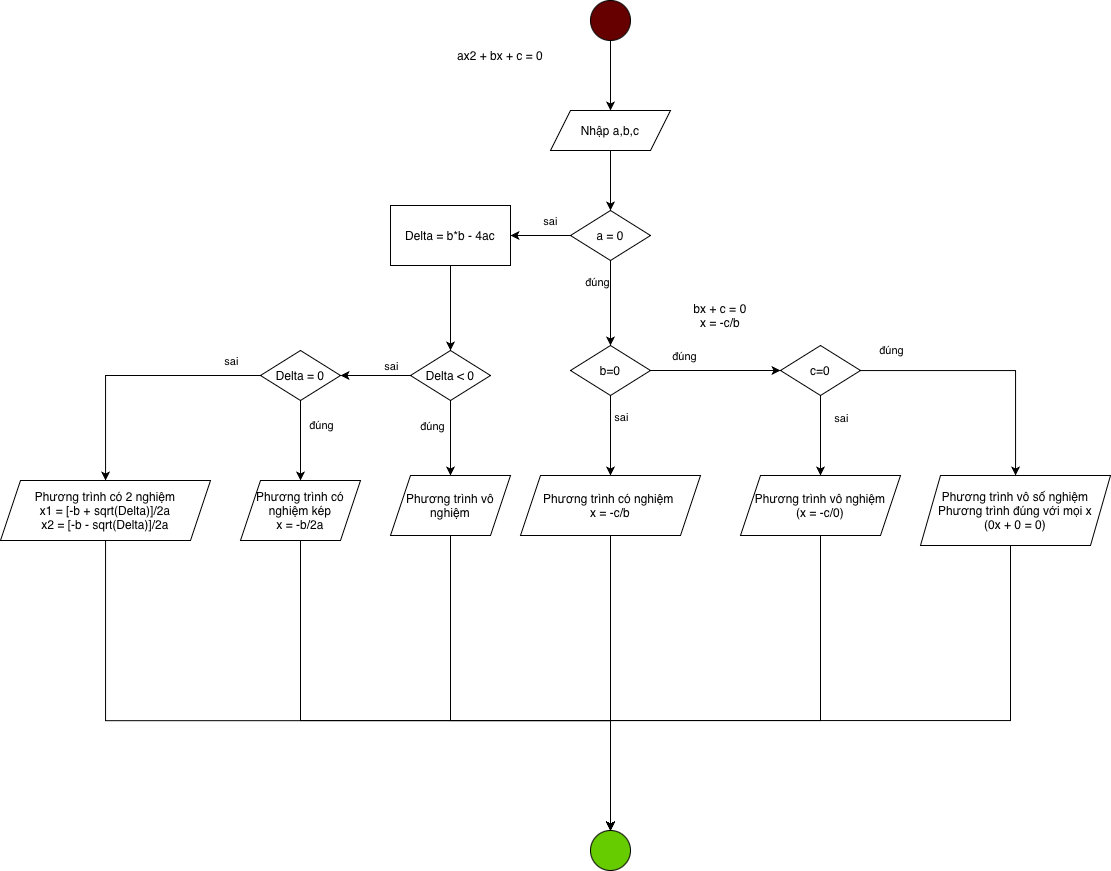

The diagram above was exported from draw.io. Its source (the exported page's mxGraphModel, read from the mxfile embedded in the PNG):
<mxGraphModel dx="2574" dy="913" grid="1" gridSize="10" guides="1" tooltips="1" connect="1" arrows="1" fold="1" page="1" pageScale="1" pageWidth="827" pageHeight="1169" math="0" shadow="0">
  <root>
    <mxCell id="0" />
    <mxCell id="1" parent="0" />
    <mxCell id="f8ItbV4V-92EWDgvUYwe-3" edge="1" parent="1" source="f8ItbV4V-92EWDgvUYwe-1" style="edgeStyle=orthogonalEdgeStyle;rounded=0;orthogonalLoop=1;jettySize=auto;html=1;" target="f8ItbV4V-92EWDgvUYwe-2" value="">
      <mxGeometry relative="1" as="geometry" />
    </mxCell>
    <mxCell id="f8ItbV4V-92EWDgvUYwe-1" parent="1" style="ellipse;whiteSpace=wrap;html=1;aspect=fixed;fillColor=#660000;" value="" vertex="1">
      <mxGeometry height="40" width="40" x="300" y="80" as="geometry" />
    </mxCell>
    <mxCell id="f8ItbV4V-92EWDgvUYwe-5" edge="1" parent="1" source="f8ItbV4V-92EWDgvUYwe-2" style="edgeStyle=orthogonalEdgeStyle;rounded=0;orthogonalLoop=1;jettySize=auto;html=1;" target="f8ItbV4V-92EWDgvUYwe-4" value="">
      <mxGeometry relative="1" as="geometry" />
    </mxCell>
    <mxCell id="f8ItbV4V-92EWDgvUYwe-2" parent="1" style="shape=parallelogram;perimeter=parallelogramPerimeter;whiteSpace=wrap;html=1;fixedSize=1;fillColor=#FFFFFF;" value="Nhập a,b,c" vertex="1">
      <mxGeometry height="40" width="120" x="260" y="190" as="geometry" />
    </mxCell>
    <mxCell id="f8ItbV4V-92EWDgvUYwe-10" edge="1" parent="1" source="f8ItbV4V-92EWDgvUYwe-4" style="edgeStyle=orthogonalEdgeStyle;rounded=0;orthogonalLoop=1;jettySize=auto;html=1;" target="f8ItbV4V-92EWDgvUYwe-9" value="">
      <mxGeometry relative="1" as="geometry" />
    </mxCell>
    <mxCell id="f8ItbV4V-92EWDgvUYwe-11" connectable="0" parent="f8ItbV4V-92EWDgvUYwe-10" style="edgeLabel;html=1;align=center;verticalAlign=middle;resizable=0;points=[];" value="đúng" vertex="1">
      <mxGeometry relative="1" x="-0.1464" as="geometry">
        <mxPoint x="-14" y="-15" as="offset" />
      </mxGeometry>
    </mxCell>
    <mxCell id="PecE35h_Ch7g6slmSgGk-2" edge="1" parent="1" source="f8ItbV4V-92EWDgvUYwe-4" style="edgeStyle=orthogonalEdgeStyle;rounded=0;orthogonalLoop=1;jettySize=auto;html=1;" target="PecE35h_Ch7g6slmSgGk-1" value="">
      <mxGeometry relative="1" as="geometry" />
    </mxCell>
    <mxCell id="PecE35h_Ch7g6slmSgGk-20" connectable="0" parent="PecE35h_Ch7g6slmSgGk-2" style="edgeLabel;html=1;align=center;verticalAlign=middle;resizable=0;points=[];" value="sai" vertex="1">
      <mxGeometry relative="1" x="-0.4191" as="geometry">
        <mxPoint x="-3" y="-15" as="offset" />
      </mxGeometry>
    </mxCell>
    <mxCell id="f8ItbV4V-92EWDgvUYwe-4" parent="1" style="rhombus;whiteSpace=wrap;html=1;fillColor=#FFFFFF;" value="a = 0" vertex="1">
      <mxGeometry height="50" width="80" x="280" y="290" as="geometry" />
    </mxCell>
    <mxCell id="f8ItbV4V-92EWDgvUYwe-6" parent="1" style="text;html=1;whiteSpace=wrap;strokeColor=none;fillColor=none;align=center;verticalAlign=middle;rounded=0;" value="ax2 + bx + c = 0" vertex="1">
      <mxGeometry height="30" width="100" x="160" y="120" as="geometry" />
    </mxCell>
    <mxCell id="f8ItbV4V-92EWDgvUYwe-7" parent="1" style="text;html=1;whiteSpace=wrap;strokeColor=none;fillColor=none;align=center;verticalAlign=middle;rounded=0;" value="bx + c = 0&lt;div&gt;x = -c/b&lt;/div&gt;" vertex="1">
      <mxGeometry height="30" width="100" x="380" y="380" as="geometry" />
    </mxCell>
    <mxCell id="f8ItbV4V-92EWDgvUYwe-13" edge="1" parent="1" source="f8ItbV4V-92EWDgvUYwe-9" style="edgeStyle=orthogonalEdgeStyle;rounded=0;orthogonalLoop=1;jettySize=auto;html=1;" target="f8ItbV4V-92EWDgvUYwe-12" value="">
      <mxGeometry relative="1" as="geometry" />
    </mxCell>
    <mxCell id="f8ItbV4V-92EWDgvUYwe-14" connectable="0" parent="f8ItbV4V-92EWDgvUYwe-13" style="edgeLabel;html=1;align=center;verticalAlign=middle;resizable=0;points=[];" value="đúng" vertex="1">
      <mxGeometry relative="1" x="-0.4917" y="-1" as="geometry">
        <mxPoint y="-16" as="offset" />
      </mxGeometry>
    </mxCell>
    <mxCell id="f8ItbV4V-92EWDgvUYwe-25" edge="1" parent="1" source="f8ItbV4V-92EWDgvUYwe-9" style="edgeStyle=orthogonalEdgeStyle;rounded=0;orthogonalLoop=1;jettySize=auto;html=1;" target="f8ItbV4V-92EWDgvUYwe-24" value="">
      <mxGeometry relative="1" as="geometry" />
    </mxCell>
    <mxCell id="f8ItbV4V-92EWDgvUYwe-27" connectable="0" parent="f8ItbV4V-92EWDgvUYwe-25" style="edgeLabel;html=1;align=center;verticalAlign=middle;resizable=0;points=[];" value="sai" vertex="1">
      <mxGeometry relative="1" x="-0.36" y="3" as="geometry">
        <mxPoint x="7" y="-4" as="offset" />
      </mxGeometry>
    </mxCell>
    <mxCell id="f8ItbV4V-92EWDgvUYwe-9" parent="1" style="rhombus;whiteSpace=wrap;html=1;fillColor=#FFFFFF;" value="b=0" vertex="1">
      <mxGeometry height="50" width="80" x="280" y="425" as="geometry" />
    </mxCell>
    <mxCell id="f8ItbV4V-92EWDgvUYwe-16" edge="1" parent="1" source="f8ItbV4V-92EWDgvUYwe-12" style="edgeStyle=orthogonalEdgeStyle;rounded=0;orthogonalLoop=1;jettySize=auto;html=1;" target="f8ItbV4V-92EWDgvUYwe-15" value="">
      <mxGeometry relative="1" as="geometry" />
    </mxCell>
    <mxCell id="f8ItbV4V-92EWDgvUYwe-19" connectable="0" parent="f8ItbV4V-92EWDgvUYwe-16" style="edgeLabel;html=1;align=center;verticalAlign=middle;resizable=0;points=[];" value="đúng" vertex="1">
      <mxGeometry relative="1" x="0.2286" y="1" as="geometry">
        <mxPoint x="-126" y="-25" as="offset" />
      </mxGeometry>
    </mxCell>
    <mxCell id="f8ItbV4V-92EWDgvUYwe-21" edge="1" parent="1" source="f8ItbV4V-92EWDgvUYwe-12" style="edgeStyle=orthogonalEdgeStyle;rounded=0;orthogonalLoop=1;jettySize=auto;html=1;" target="f8ItbV4V-92EWDgvUYwe-20" value="">
      <mxGeometry relative="1" as="geometry" />
    </mxCell>
    <mxCell id="f8ItbV4V-92EWDgvUYwe-23" connectable="0" parent="f8ItbV4V-92EWDgvUYwe-21" style="edgeLabel;html=1;align=center;verticalAlign=middle;resizable=0;points=[];" value="sai" vertex="1">
      <mxGeometry relative="1" x="-0.12" as="geometry">
        <mxPoint x="20" y="-13" as="offset" />
      </mxGeometry>
    </mxCell>
    <mxCell id="f8ItbV4V-92EWDgvUYwe-12" parent="1" style="rhombus;whiteSpace=wrap;html=1;fillColor=#FFFFFF;" value="c=0" vertex="1">
      <mxGeometry height="50" width="80" x="490" y="425" as="geometry" />
    </mxCell>
    <mxCell id="f8ItbV4V-92EWDgvUYwe-18" edge="1" parent="1" source="f8ItbV4V-92EWDgvUYwe-15" style="edgeStyle=orthogonalEdgeStyle;rounded=0;orthogonalLoop=1;jettySize=auto;html=1;exitX=0.5;exitY=1;exitDx=0;exitDy=0;" target="f8ItbV4V-92EWDgvUYwe-17">
      <mxGeometry relative="1" as="geometry">
        <Array as="points">
          <mxPoint x="720" y="625" />
          <mxPoint x="720" y="800" />
          <mxPoint x="320" y="800" />
        </Array>
      </mxGeometry>
    </mxCell>
    <mxCell id="f8ItbV4V-92EWDgvUYwe-15" parent="1" style="shape=parallelogram;perimeter=parallelogramPerimeter;whiteSpace=wrap;html=1;fixedSize=1;fillColor=#FFFFFF;" value="Phương trình vô số nghiệm&lt;div&gt;Phương trình đúng với mọi x&lt;/div&gt;&lt;div&gt;(0x + 0 = 0)&lt;/div&gt;" vertex="1">
      <mxGeometry height="70" width="190" x="630" y="555" as="geometry" />
    </mxCell>
    <mxCell id="f8ItbV4V-92EWDgvUYwe-17" parent="1" style="ellipse;whiteSpace=wrap;html=1;aspect=fixed;fillColor=#66CC00;" value="" vertex="1">
      <mxGeometry height="40" width="40" x="300" y="910" as="geometry" />
    </mxCell>
    <mxCell id="f8ItbV4V-92EWDgvUYwe-22" edge="1" parent="1" source="f8ItbV4V-92EWDgvUYwe-20" style="edgeStyle=orthogonalEdgeStyle;rounded=0;orthogonalLoop=1;jettySize=auto;html=1;entryX=0.5;entryY=0;entryDx=0;entryDy=0;" target="f8ItbV4V-92EWDgvUYwe-17">
      <mxGeometry relative="1" as="geometry">
        <Array as="points">
          <mxPoint x="530" y="800" />
          <mxPoint x="320" y="800" />
        </Array>
      </mxGeometry>
    </mxCell>
    <mxCell id="f8ItbV4V-92EWDgvUYwe-20" parent="1" style="shape=parallelogram;perimeter=parallelogramPerimeter;whiteSpace=wrap;html=1;fixedSize=1;fillColor=#FFFFFF;" value="Phương trình vô nghiệm&lt;div&gt;(x = -c/0)&lt;/div&gt;" vertex="1">
      <mxGeometry height="60" width="160" x="450" y="555" as="geometry" />
    </mxCell>
    <mxCell id="f8ItbV4V-92EWDgvUYwe-26" edge="1" parent="1" source="f8ItbV4V-92EWDgvUYwe-24" style="edgeStyle=orthogonalEdgeStyle;rounded=0;orthogonalLoop=1;jettySize=auto;html=1;entryX=0.5;entryY=0;entryDx=0;entryDy=0;" target="f8ItbV4V-92EWDgvUYwe-17">
      <mxGeometry relative="1" as="geometry">
        <Array as="points">
          <mxPoint x="320" y="910" />
        </Array>
      </mxGeometry>
    </mxCell>
    <mxCell id="f8ItbV4V-92EWDgvUYwe-24" parent="1" style="shape=parallelogram;perimeter=parallelogramPerimeter;whiteSpace=wrap;html=1;fixedSize=1;fillColor=#FFFFFF;" value="Phương trình có nghiệm&amp;nbsp;&lt;div&gt;x = -c/b&lt;/div&gt;" vertex="1">
      <mxGeometry height="60" width="180" x="230" y="555" as="geometry" />
    </mxCell>
    <mxCell id="PecE35h_Ch7g6slmSgGk-4" edge="1" parent="1" source="PecE35h_Ch7g6slmSgGk-1" style="edgeStyle=orthogonalEdgeStyle;rounded=0;orthogonalLoop=1;jettySize=auto;html=1;" target="PecE35h_Ch7g6slmSgGk-3" value="">
      <mxGeometry relative="1" as="geometry" />
    </mxCell>
    <mxCell id="PecE35h_Ch7g6slmSgGk-1" parent="1" style="whiteSpace=wrap;html=1;fillColor=#FFFFFF;" value="Delta = b*b - 4ac" vertex="1">
      <mxGeometry height="60" width="120" x="100" y="285" as="geometry" />
    </mxCell>
    <mxCell id="PecE35h_Ch7g6slmSgGk-6" edge="1" parent="1" source="PecE35h_Ch7g6slmSgGk-3" style="edgeStyle=orthogonalEdgeStyle;rounded=0;orthogonalLoop=1;jettySize=auto;html=1;" target="PecE35h_Ch7g6slmSgGk-5" value="">
      <mxGeometry relative="1" as="geometry" />
    </mxCell>
    <mxCell id="PecE35h_Ch7g6slmSgGk-7" connectable="0" parent="PecE35h_Ch7g6slmSgGk-6" style="edgeLabel;html=1;align=center;verticalAlign=middle;resizable=0;points=[];" value="đúng" vertex="1">
      <mxGeometry relative="1" x="0.0901" y="-1" as="geometry">
        <mxPoint x="-18" y="-16" as="offset" />
      </mxGeometry>
    </mxCell>
    <mxCell id="PecE35h_Ch7g6slmSgGk-9" edge="1" parent="1" source="PecE35h_Ch7g6slmSgGk-3" style="edgeStyle=orthogonalEdgeStyle;rounded=0;orthogonalLoop=1;jettySize=auto;html=1;" target="PecE35h_Ch7g6slmSgGk-8" value="">
      <mxGeometry relative="1" as="geometry" />
    </mxCell>
    <mxCell id="PecE35h_Ch7g6slmSgGk-10" connectable="0" parent="PecE35h_Ch7g6slmSgGk-9" style="edgeLabel;html=1;align=center;verticalAlign=middle;resizable=0;points=[];" value="sai" vertex="1">
      <mxGeometry relative="1" x="-0.4538" y="-2" as="geometry">
        <mxPoint x="-1" y="-8" as="offset" />
      </mxGeometry>
    </mxCell>
    <mxCell id="PecE35h_Ch7g6slmSgGk-3" parent="1" style="rhombus;whiteSpace=wrap;html=1;fillColor=#FFFFFF;" value="Delta &amp;lt; 0" vertex="1">
      <mxGeometry height="50" width="80" x="120" y="430" as="geometry" />
    </mxCell>
    <mxCell id="PecE35h_Ch7g6slmSgGk-13" edge="1" parent="1" source="PecE35h_Ch7g6slmSgGk-5" style="edgeStyle=orthogonalEdgeStyle;rounded=0;orthogonalLoop=1;jettySize=auto;html=1;entryX=0.5;entryY=0;entryDx=0;entryDy=0;" target="f8ItbV4V-92EWDgvUYwe-17">
      <mxGeometry relative="1" as="geometry">
        <Array as="points">
          <mxPoint x="160" y="800" />
          <mxPoint x="320" y="800" />
        </Array>
      </mxGeometry>
    </mxCell>
    <mxCell id="PecE35h_Ch7g6slmSgGk-5" parent="1" style="shape=parallelogram;perimeter=parallelogramPerimeter;whiteSpace=wrap;html=1;fixedSize=1;fillColor=#FFFFFF;" value="Phương trình vô nghiệm" vertex="1">
      <mxGeometry height="60" width="120" x="100" y="555" as="geometry" />
    </mxCell>
    <mxCell id="PecE35h_Ch7g6slmSgGk-12" edge="1" parent="1" source="PecE35h_Ch7g6slmSgGk-8" style="edgeStyle=orthogonalEdgeStyle;rounded=0;orthogonalLoop=1;jettySize=auto;html=1;" target="PecE35h_Ch7g6slmSgGk-11" value="">
      <mxGeometry relative="1" as="geometry" />
    </mxCell>
    <mxCell id="PecE35h_Ch7g6slmSgGk-15" connectable="0" parent="PecE35h_Ch7g6slmSgGk-12" style="edgeLabel;html=1;align=center;verticalAlign=middle;resizable=0;points=[];" value="đúng" vertex="1">
      <mxGeometry relative="1" x="-0.3896" as="geometry">
        <mxPoint x="20" as="offset" />
      </mxGeometry>
    </mxCell>
    <mxCell id="PecE35h_Ch7g6slmSgGk-17" edge="1" parent="1" source="PecE35h_Ch7g6slmSgGk-8" style="edgeStyle=orthogonalEdgeStyle;rounded=0;orthogonalLoop=1;jettySize=auto;html=1;" target="PecE35h_Ch7g6slmSgGk-16" value="">
      <mxGeometry relative="1" as="geometry" />
    </mxCell>
    <mxCell id="PecE35h_Ch7g6slmSgGk-18" connectable="0" parent="PecE35h_Ch7g6slmSgGk-17" style="edgeLabel;html=1;align=center;verticalAlign=middle;resizable=0;points=[];" value="sai" vertex="1">
      <mxGeometry relative="1" x="-0.2903" y="-2" as="geometry">
        <mxPoint x="62" y="-13" as="offset" />
      </mxGeometry>
    </mxCell>
    <mxCell id="PecE35h_Ch7g6slmSgGk-8" parent="1" style="rhombus;whiteSpace=wrap;html=1;fillColor=#FFFFFF;" value="Delta = 0" vertex="1">
      <mxGeometry height="50" width="80" x="-30" y="430" as="geometry" />
    </mxCell>
    <mxCell id="PecE35h_Ch7g6slmSgGk-14" edge="1" parent="1" source="PecE35h_Ch7g6slmSgGk-11" style="edgeStyle=orthogonalEdgeStyle;rounded=0;orthogonalLoop=1;jettySize=auto;html=1;entryX=0.5;entryY=0;entryDx=0;entryDy=0;" target="f8ItbV4V-92EWDgvUYwe-17">
      <mxGeometry relative="1" as="geometry">
        <Array as="points">
          <mxPoint x="10" y="800" />
          <mxPoint x="320" y="800" />
        </Array>
      </mxGeometry>
    </mxCell>
    <mxCell id="PecE35h_Ch7g6slmSgGk-11" parent="1" style="shape=parallelogram;perimeter=parallelogramPerimeter;whiteSpace=wrap;html=1;fixedSize=1;fillColor=#FFFFFF;" value="Phương trình có nghiệm kép&lt;div&gt;x = -b/2a&lt;/div&gt;" vertex="1">
      <mxGeometry height="60" width="120" x="-50" y="560" as="geometry" />
    </mxCell>
    <mxCell id="PecE35h_Ch7g6slmSgGk-19" edge="1" parent="1" source="PecE35h_Ch7g6slmSgGk-16" style="edgeStyle=orthogonalEdgeStyle;rounded=0;orthogonalLoop=1;jettySize=auto;html=1;entryX=0.5;entryY=0;entryDx=0;entryDy=0;" target="f8ItbV4V-92EWDgvUYwe-17">
      <mxGeometry relative="1" as="geometry">
        <Array as="points">
          <mxPoint x="-185" y="800.13" />
          <mxPoint x="320" y="800.13" />
        </Array>
      </mxGeometry>
    </mxCell>
    <mxCell id="PecE35h_Ch7g6slmSgGk-16" parent="1" style="shape=parallelogram;perimeter=parallelogramPerimeter;whiteSpace=wrap;html=1;fixedSize=1;fillColor=#FFFFFF;" value="Phương trình có 2 nghiệm&lt;div&gt;x1 = [-b + sqrt(Delta)]/2a&lt;/div&gt;&lt;div&gt;x2 = [-b - sqrt(Delta)]/2a&lt;br&gt;&lt;/div&gt;" vertex="1">
      <mxGeometry height="60" width="210" x="-290" y="560" as="geometry" />
    </mxCell>
  </root>
</mxGraphModel>